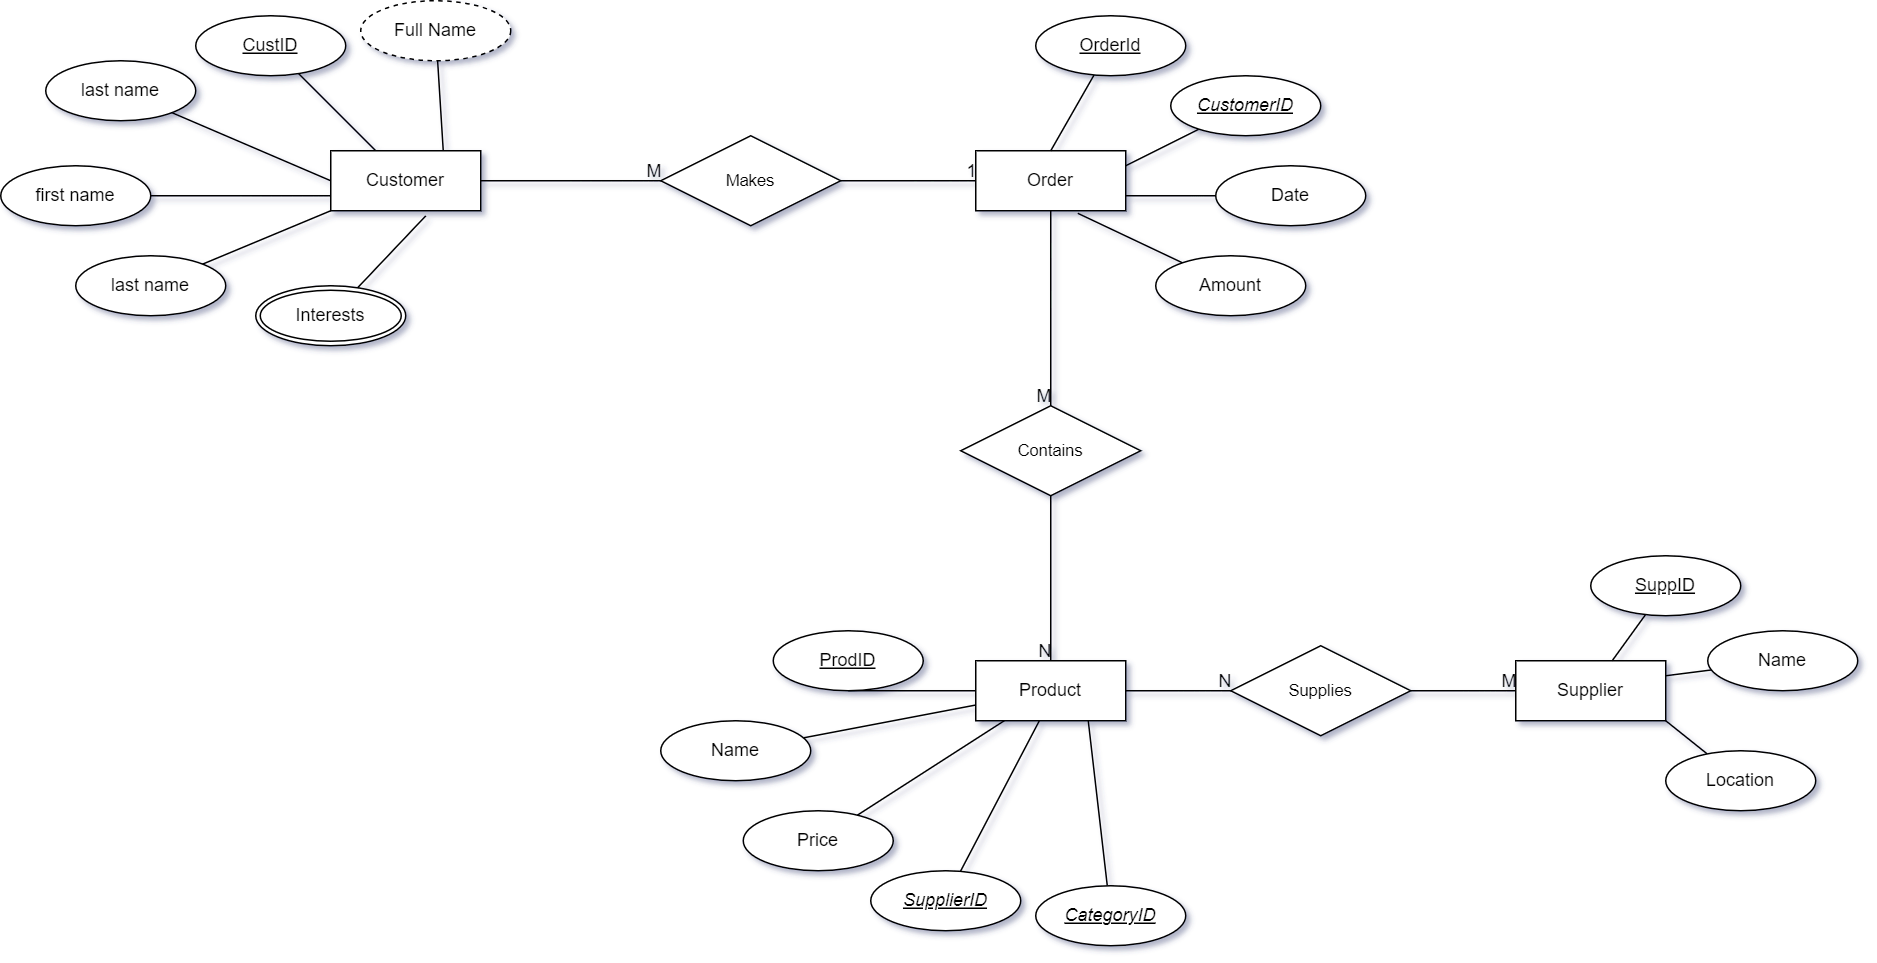

The diagram above was exported from draw.io. Its source (the exported page's mxGraphModel, read from the mxfile embedded in the PNG):
<mxGraphModel dx="2835" dy="1398" grid="1" gridSize="10" guides="1" tooltips="1" connect="1" arrows="1" fold="1" page="1" pageScale="1" pageWidth="850" pageHeight="1100" math="0" shadow="0" extFonts="Permanent Marker^https://fonts.googleapis.com/css?family=Permanent+Marker">
  <root>
    <mxCell id="0" />
    <mxCell id="1" parent="0" />
    <mxCell id="ZTBUV46gLh5m4LzbdDfJ-37" style="edgeStyle=none;rounded=0;orthogonalLoop=1;jettySize=auto;html=1;entryX=0.5;entryY=1;entryDx=0;entryDy=0;strokeColor=default;align=center;verticalAlign=middle;fontFamily=Helvetica;fontSize=11;fontColor=default;labelBackgroundColor=default;endArrow=none;endFill=0;" parent="1" source="ZTBUV46gLh5m4LzbdDfJ-1" target="ZTBUV46gLh5m4LzbdDfJ-30" edge="1">
      <mxGeometry relative="1" as="geometry" />
    </mxCell>
    <mxCell id="ZTBUV46gLh5m4LzbdDfJ-38" style="edgeStyle=none;rounded=0;orthogonalLoop=1;jettySize=auto;html=1;strokeColor=default;align=center;verticalAlign=middle;fontFamily=Helvetica;fontSize=11;fontColor=default;labelBackgroundColor=default;endArrow=none;endFill=0;" parent="1" source="ZTBUV46gLh5m4LzbdDfJ-1" target="ZTBUV46gLh5m4LzbdDfJ-28" edge="1">
      <mxGeometry relative="1" as="geometry" />
    </mxCell>
    <mxCell id="ZTBUV46gLh5m4LzbdDfJ-1" value="Product" style="whiteSpace=wrap;html=1;align=center;" parent="1" vertex="1">
      <mxGeometry x="410" y="740" width="100" height="40" as="geometry" />
    </mxCell>
    <mxCell id="ZTBUV46gLh5m4LzbdDfJ-2" value="Supplier" style="whiteSpace=wrap;html=1;align=center;" parent="1" vertex="1">
      <mxGeometry x="770" y="740" width="100" height="40" as="geometry" />
    </mxCell>
    <mxCell id="ZTBUV46gLh5m4LzbdDfJ-21" style="rounded=0;orthogonalLoop=1;jettySize=auto;html=1;strokeColor=default;align=center;verticalAlign=middle;fontFamily=Helvetica;fontSize=11;fontColor=default;labelBackgroundColor=default;endArrow=none;endFill=0;" parent="1" source="ZTBUV46gLh5m4LzbdDfJ-3" target="ZTBUV46gLh5m4LzbdDfJ-17" edge="1">
      <mxGeometry relative="1" as="geometry" />
    </mxCell>
    <mxCell id="ZTBUV46gLh5m4LzbdDfJ-3" value="Customer" style="whiteSpace=wrap;html=1;align=center;" parent="1" vertex="1">
      <mxGeometry x="-20" y="400" width="100" height="40" as="geometry" />
    </mxCell>
    <mxCell id="ZTBUV46gLh5m4LzbdDfJ-4" value="Order" style="whiteSpace=wrap;html=1;align=center;" parent="1" vertex="1">
      <mxGeometry x="410" y="400" width="100" height="40" as="geometry" />
    </mxCell>
    <mxCell id="ZTBUV46gLh5m4LzbdDfJ-15" value="Full Name" style="ellipse;whiteSpace=wrap;html=1;align=center;dashed=1;" parent="1" vertex="1">
      <mxGeometry y="300" width="100" height="40" as="geometry" />
    </mxCell>
    <mxCell id="ZTBUV46gLh5m4LzbdDfJ-16" value="Interests" style="ellipse;shape=doubleEllipse;margin=3;whiteSpace=wrap;html=1;align=center;" parent="1" vertex="1">
      <mxGeometry x="-70" y="490" width="100" height="40" as="geometry" />
    </mxCell>
    <mxCell id="ZTBUV46gLh5m4LzbdDfJ-17" value="CustID" style="ellipse;whiteSpace=wrap;html=1;align=center;fontStyle=4;" parent="1" vertex="1">
      <mxGeometry x="-110" y="310" width="100" height="40" as="geometry" />
    </mxCell>
    <mxCell id="ZTBUV46gLh5m4LzbdDfJ-19" value="first name" style="ellipse;whiteSpace=wrap;html=1;align=center;" parent="1" vertex="1">
      <mxGeometry x="-240" y="410" width="100" height="40" as="geometry" />
    </mxCell>
    <mxCell id="ZTBUV46gLh5m4LzbdDfJ-20" value="last name" style="ellipse;whiteSpace=wrap;html=1;align=center;" parent="1" vertex="1">
      <mxGeometry x="-190" y="470" width="100" height="40" as="geometry" />
    </mxCell>
    <mxCell id="ZTBUV46gLh5m4LzbdDfJ-22" style="rounded=0;orthogonalLoop=1;jettySize=auto;html=1;exitX=0.75;exitY=0;exitDx=0;exitDy=0;endArrow=none;endFill=0;" parent="1" source="ZTBUV46gLh5m4LzbdDfJ-3" target="ZTBUV46gLh5m4LzbdDfJ-15" edge="1">
      <mxGeometry relative="1" as="geometry">
        <mxPoint x="-27" y="410" as="sourcePoint" />
        <mxPoint x="-43" y="360" as="targetPoint" />
      </mxGeometry>
    </mxCell>
    <mxCell id="ZTBUV46gLh5m4LzbdDfJ-23" style="rounded=0;orthogonalLoop=1;jettySize=auto;html=1;exitX=0.633;exitY=1.086;exitDx=0;exitDy=0;strokeColor=default;align=center;verticalAlign=middle;fontFamily=Helvetica;fontSize=11;fontColor=default;labelBackgroundColor=default;endArrow=none;endFill=0;exitPerimeter=0;" parent="1" source="ZTBUV46gLh5m4LzbdDfJ-3" target="ZTBUV46gLh5m4LzbdDfJ-16" edge="1">
      <mxGeometry relative="1" as="geometry">
        <mxPoint x="16" y="407" as="sourcePoint" />
        <mxPoint x="79" y="410" as="targetPoint" />
      </mxGeometry>
    </mxCell>
    <mxCell id="ZTBUV46gLh5m4LzbdDfJ-24" style="rounded=0;orthogonalLoop=1;jettySize=auto;html=1;entryX=0;entryY=1;entryDx=0;entryDy=0;strokeColor=default;align=center;verticalAlign=middle;fontFamily=Helvetica;fontSize=11;fontColor=default;labelBackgroundColor=default;endArrow=none;endFill=0;" parent="1" source="ZTBUV46gLh5m4LzbdDfJ-20" target="ZTBUV46gLh5m4LzbdDfJ-3" edge="1">
      <mxGeometry relative="1" as="geometry" />
    </mxCell>
    <mxCell id="ZTBUV46gLh5m4LzbdDfJ-25" style="rounded=0;orthogonalLoop=1;jettySize=auto;html=1;entryX=0;entryY=0.75;entryDx=0;entryDy=0;strokeColor=default;align=center;verticalAlign=middle;fontFamily=Helvetica;fontSize=11;fontColor=default;labelBackgroundColor=default;endArrow=none;endFill=0;" parent="1" source="ZTBUV46gLh5m4LzbdDfJ-19" target="ZTBUV46gLh5m4LzbdDfJ-3" edge="1">
      <mxGeometry relative="1" as="geometry" />
    </mxCell>
    <mxCell id="ZTBUV46gLh5m4LzbdDfJ-27" style="edgeStyle=none;rounded=0;orthogonalLoop=1;jettySize=auto;html=1;entryX=0;entryY=0.5;entryDx=0;entryDy=0;strokeColor=default;align=center;verticalAlign=middle;fontFamily=Helvetica;fontSize=11;fontColor=default;labelBackgroundColor=default;endArrow=none;endFill=0;" parent="1" source="ZTBUV46gLh5m4LzbdDfJ-26" target="ZTBUV46gLh5m4LzbdDfJ-3" edge="1">
      <mxGeometry relative="1" as="geometry" />
    </mxCell>
    <mxCell id="ZTBUV46gLh5m4LzbdDfJ-26" value="last name" style="ellipse;whiteSpace=wrap;html=1;align=center;" parent="1" vertex="1">
      <mxGeometry x="-210" y="340" width="100" height="40" as="geometry" />
    </mxCell>
    <mxCell id="ZTBUV46gLh5m4LzbdDfJ-28" value="Name" style="ellipse;whiteSpace=wrap;html=1;align=center;" parent="1" vertex="1">
      <mxGeometry x="200" y="780" width="100" height="40" as="geometry" />
    </mxCell>
    <mxCell id="ZTBUV46gLh5m4LzbdDfJ-30" value="ProdID" style="ellipse;whiteSpace=wrap;html=1;align=center;fontStyle=4;" parent="1" vertex="1">
      <mxGeometry x="275" y="720" width="100" height="40" as="geometry" />
    </mxCell>
    <mxCell id="ZTBUV46gLh5m4LzbdDfJ-39" style="edgeStyle=none;rounded=0;orthogonalLoop=1;jettySize=auto;html=1;strokeColor=default;align=center;verticalAlign=middle;fontFamily=Helvetica;fontSize=11;fontColor=default;labelBackgroundColor=default;endArrow=none;endFill=0;" parent="1" source="ZTBUV46gLh5m4LzbdDfJ-31" target="ZTBUV46gLh5m4LzbdDfJ-1" edge="1">
      <mxGeometry relative="1" as="geometry" />
    </mxCell>
    <mxCell id="ZTBUV46gLh5m4LzbdDfJ-31" value="Price" style="ellipse;whiteSpace=wrap;html=1;align=center;" parent="1" vertex="1">
      <mxGeometry x="255" y="840" width="100" height="40" as="geometry" />
    </mxCell>
    <mxCell id="ZTBUV46gLh5m4LzbdDfJ-33" value="&lt;i&gt;SupplierID&lt;/i&gt;" style="ellipse;whiteSpace=wrap;html=1;align=center;fontStyle=4;" parent="1" vertex="1">
      <mxGeometry x="340" y="880" width="100" height="40" as="geometry" />
    </mxCell>
    <mxCell id="ZTBUV46gLh5m4LzbdDfJ-41" style="edgeStyle=none;rounded=0;orthogonalLoop=1;jettySize=auto;html=1;strokeColor=default;align=center;verticalAlign=middle;fontFamily=Helvetica;fontSize=11;fontColor=default;labelBackgroundColor=default;endArrow=none;endFill=0;entryX=0.75;entryY=1;entryDx=0;entryDy=0;" parent="1" source="ZTBUV46gLh5m4LzbdDfJ-36" target="ZTBUV46gLh5m4LzbdDfJ-1" edge="1">
      <mxGeometry relative="1" as="geometry">
        <mxPoint x="480" y="820" as="targetPoint" />
      </mxGeometry>
    </mxCell>
    <mxCell id="ZTBUV46gLh5m4LzbdDfJ-36" value="&lt;i&gt;CategoryID&lt;/i&gt;" style="ellipse;whiteSpace=wrap;html=1;align=center;fontStyle=4;" parent="1" vertex="1">
      <mxGeometry x="450" y="890" width="100" height="40" as="geometry" />
    </mxCell>
    <mxCell id="ZTBUV46gLh5m4LzbdDfJ-40" style="edgeStyle=none;rounded=0;orthogonalLoop=1;jettySize=auto;html=1;entryX=0.424;entryY=1;entryDx=0;entryDy=0;entryPerimeter=0;strokeColor=default;align=center;verticalAlign=middle;fontFamily=Helvetica;fontSize=11;fontColor=default;labelBackgroundColor=default;endArrow=none;endFill=0;" parent="1" source="ZTBUV46gLh5m4LzbdDfJ-33" target="ZTBUV46gLh5m4LzbdDfJ-1" edge="1">
      <mxGeometry relative="1" as="geometry" />
    </mxCell>
    <mxCell id="ZTBUV46gLh5m4LzbdDfJ-43" style="edgeStyle=none;rounded=0;orthogonalLoop=1;jettySize=auto;html=1;strokeColor=default;align=center;verticalAlign=middle;fontFamily=Helvetica;fontSize=11;fontColor=default;labelBackgroundColor=default;endArrow=none;endFill=0;" parent="1" source="ZTBUV46gLh5m4LzbdDfJ-42" target="ZTBUV46gLh5m4LzbdDfJ-2" edge="1">
      <mxGeometry relative="1" as="geometry" />
    </mxCell>
    <mxCell id="ZTBUV46gLh5m4LzbdDfJ-42" value="SuppID" style="ellipse;whiteSpace=wrap;html=1;align=center;fontStyle=4;" parent="1" vertex="1">
      <mxGeometry x="820" y="670" width="100" height="40" as="geometry" />
    </mxCell>
    <mxCell id="ZTBUV46gLh5m4LzbdDfJ-45" style="edgeStyle=none;rounded=0;orthogonalLoop=1;jettySize=auto;html=1;entryX=1;entryY=0.25;entryDx=0;entryDy=0;strokeColor=default;align=center;verticalAlign=middle;fontFamily=Helvetica;fontSize=11;fontColor=default;labelBackgroundColor=default;endArrow=none;endFill=0;" parent="1" source="ZTBUV46gLh5m4LzbdDfJ-44" target="ZTBUV46gLh5m4LzbdDfJ-2" edge="1">
      <mxGeometry relative="1" as="geometry" />
    </mxCell>
    <mxCell id="ZTBUV46gLh5m4LzbdDfJ-44" value="Name" style="ellipse;whiteSpace=wrap;html=1;align=center;" parent="1" vertex="1">
      <mxGeometry x="898" y="720" width="100" height="40" as="geometry" />
    </mxCell>
    <mxCell id="ZTBUV46gLh5m4LzbdDfJ-48" style="edgeStyle=none;rounded=0;orthogonalLoop=1;jettySize=auto;html=1;entryX=1;entryY=1;entryDx=0;entryDy=0;strokeColor=default;align=center;verticalAlign=middle;fontFamily=Helvetica;fontSize=11;fontColor=default;labelBackgroundColor=default;endArrow=none;endFill=0;" parent="1" source="ZTBUV46gLh5m4LzbdDfJ-47" target="ZTBUV46gLh5m4LzbdDfJ-2" edge="1">
      <mxGeometry relative="1" as="geometry" />
    </mxCell>
    <mxCell id="ZTBUV46gLh5m4LzbdDfJ-47" value="Location" style="ellipse;whiteSpace=wrap;html=1;align=center;" parent="1" vertex="1">
      <mxGeometry x="870" y="800" width="100" height="40" as="geometry" />
    </mxCell>
    <mxCell id="ZTBUV46gLh5m4LzbdDfJ-55" style="edgeStyle=none;rounded=0;orthogonalLoop=1;jettySize=auto;html=1;entryX=0.5;entryY=0;entryDx=0;entryDy=0;strokeColor=default;align=center;verticalAlign=middle;fontFamily=Helvetica;fontSize=11;fontColor=default;labelBackgroundColor=default;endArrow=none;endFill=0;" parent="1" source="ZTBUV46gLh5m4LzbdDfJ-49" target="ZTBUV46gLh5m4LzbdDfJ-4" edge="1">
      <mxGeometry relative="1" as="geometry" />
    </mxCell>
    <mxCell id="ZTBUV46gLh5m4LzbdDfJ-49" value="OrderId" style="ellipse;whiteSpace=wrap;html=1;align=center;fontStyle=4;" parent="1" vertex="1">
      <mxGeometry x="450" y="310" width="100" height="40" as="geometry" />
    </mxCell>
    <mxCell id="ZTBUV46gLh5m4LzbdDfJ-56" style="edgeStyle=none;rounded=0;orthogonalLoop=1;jettySize=auto;html=1;entryX=1;entryY=0.25;entryDx=0;entryDy=0;strokeColor=default;align=center;verticalAlign=middle;fontFamily=Helvetica;fontSize=11;fontColor=default;labelBackgroundColor=default;endArrow=none;endFill=0;" parent="1" source="ZTBUV46gLh5m4LzbdDfJ-50" target="ZTBUV46gLh5m4LzbdDfJ-4" edge="1">
      <mxGeometry relative="1" as="geometry" />
    </mxCell>
    <mxCell id="ZTBUV46gLh5m4LzbdDfJ-50" value="&lt;i&gt;CustomerID&lt;/i&gt;" style="ellipse;whiteSpace=wrap;html=1;align=center;fontStyle=4;" parent="1" vertex="1">
      <mxGeometry x="540" y="350" width="100" height="40" as="geometry" />
    </mxCell>
    <mxCell id="ZTBUV46gLh5m4LzbdDfJ-52" value="Makes" style="shape=rhombus;perimeter=rhombusPerimeter;whiteSpace=wrap;html=1;align=center;fontFamily=Helvetica;fontSize=11;fontColor=default;labelBackgroundColor=default;" parent="1" vertex="1">
      <mxGeometry x="200" y="390" width="120" height="60" as="geometry" />
    </mxCell>
    <mxCell id="ZTBUV46gLh5m4LzbdDfJ-60" style="edgeStyle=none;rounded=0;orthogonalLoop=1;jettySize=auto;html=1;entryX=1;entryY=0.75;entryDx=0;entryDy=0;strokeColor=default;align=center;verticalAlign=middle;fontFamily=Helvetica;fontSize=11;fontColor=default;labelBackgroundColor=default;endArrow=none;endFill=0;" parent="1" source="ZTBUV46gLh5m4LzbdDfJ-59" target="ZTBUV46gLh5m4LzbdDfJ-4" edge="1">
      <mxGeometry relative="1" as="geometry" />
    </mxCell>
    <mxCell id="ZTBUV46gLh5m4LzbdDfJ-59" value="Date" style="ellipse;whiteSpace=wrap;html=1;align=center;" parent="1" vertex="1">
      <mxGeometry x="570" y="410" width="100" height="40" as="geometry" />
    </mxCell>
    <mxCell id="ZTBUV46gLh5m4LzbdDfJ-62" style="edgeStyle=none;rounded=0;orthogonalLoop=1;jettySize=auto;html=1;entryX=0.68;entryY=1.042;entryDx=0;entryDy=0;strokeColor=default;align=center;verticalAlign=middle;fontFamily=Helvetica;fontSize=11;fontColor=default;labelBackgroundColor=default;endArrow=none;endFill=0;entryPerimeter=0;" parent="1" source="ZTBUV46gLh5m4LzbdDfJ-61" target="ZTBUV46gLh5m4LzbdDfJ-4" edge="1">
      <mxGeometry relative="1" as="geometry" />
    </mxCell>
    <mxCell id="ZTBUV46gLh5m4LzbdDfJ-61" value="Amount" style="ellipse;whiteSpace=wrap;html=1;align=center;" parent="1" vertex="1">
      <mxGeometry x="530" y="470" width="100" height="40" as="geometry" />
    </mxCell>
    <mxCell id="ZTBUV46gLh5m4LzbdDfJ-63" value="Supplies" style="shape=rhombus;perimeter=rhombusPerimeter;whiteSpace=wrap;html=1;align=center;fontFamily=Helvetica;fontSize=11;fontColor=default;labelBackgroundColor=default;" parent="1" vertex="1">
      <mxGeometry x="580" y="730" width="120" height="60" as="geometry" />
    </mxCell>
    <mxCell id="ZTBUV46gLh5m4LzbdDfJ-66" value="Contains" style="shape=rhombus;perimeter=rhombusPerimeter;whiteSpace=wrap;html=1;align=center;fontFamily=Helvetica;fontSize=11;fontColor=default;labelBackgroundColor=default;rotation=0;" parent="1" vertex="1">
      <mxGeometry x="400" y="570" width="120" height="60" as="geometry" />
    </mxCell>
    <mxCell id="zbmqoNFa5FQYftfH9qYT-2" value="" style="endArrow=none;html=1;rounded=0;entryX=0;entryY=0.5;entryDx=0;entryDy=0;exitX=1;exitY=0.5;exitDx=0;exitDy=0;" parent="1" source="ZTBUV46gLh5m4LzbdDfJ-3" target="ZTBUV46gLh5m4LzbdDfJ-52" edge="1">
      <mxGeometry relative="1" as="geometry">
        <mxPoint x="170" y="460" as="sourcePoint" />
        <mxPoint x="330" y="460" as="targetPoint" />
      </mxGeometry>
    </mxCell>
    <mxCell id="zbmqoNFa5FQYftfH9qYT-3" value="M" style="resizable=0;html=1;whiteSpace=wrap;align=right;verticalAlign=bottom;" parent="zbmqoNFa5FQYftfH9qYT-2" connectable="0" vertex="1">
      <mxGeometry x="1" relative="1" as="geometry" />
    </mxCell>
    <mxCell id="zbmqoNFa5FQYftfH9qYT-4" value="" style="endArrow=none;html=1;rounded=0;entryX=0;entryY=0.5;entryDx=0;entryDy=0;exitX=1;exitY=0.5;exitDx=0;exitDy=0;" parent="1" source="ZTBUV46gLh5m4LzbdDfJ-52" target="ZTBUV46gLh5m4LzbdDfJ-4" edge="1">
      <mxGeometry relative="1" as="geometry">
        <mxPoint x="90" y="430" as="sourcePoint" />
        <mxPoint x="210" y="430" as="targetPoint" />
      </mxGeometry>
    </mxCell>
    <mxCell id="zbmqoNFa5FQYftfH9qYT-5" value="1" style="resizable=0;html=1;whiteSpace=wrap;align=right;verticalAlign=bottom;" parent="zbmqoNFa5FQYftfH9qYT-4" connectable="0" vertex="1">
      <mxGeometry x="1" relative="1" as="geometry" />
    </mxCell>
    <mxCell id="zbmqoNFa5FQYftfH9qYT-6" value="" style="endArrow=none;html=1;rounded=0;entryX=0.5;entryY=0;entryDx=0;entryDy=0;exitX=0.5;exitY=1;exitDx=0;exitDy=0;" parent="1" source="ZTBUV46gLh5m4LzbdDfJ-4" target="ZTBUV46gLh5m4LzbdDfJ-66" edge="1">
      <mxGeometry relative="1" as="geometry">
        <mxPoint x="270" y="489.31" as="sourcePoint" />
        <mxPoint x="390" y="489.31" as="targetPoint" />
      </mxGeometry>
    </mxCell>
    <mxCell id="zbmqoNFa5FQYftfH9qYT-7" value="M" style="resizable=0;html=1;whiteSpace=wrap;align=right;verticalAlign=bottom;" parent="zbmqoNFa5FQYftfH9qYT-6" connectable="0" vertex="1">
      <mxGeometry x="1" relative="1" as="geometry" />
    </mxCell>
    <mxCell id="zbmqoNFa5FQYftfH9qYT-29" value="" style="endArrow=none;html=1;rounded=0;entryX=0.5;entryY=0;entryDx=0;entryDy=0;exitX=0.5;exitY=1;exitDx=0;exitDy=0;" parent="1" source="ZTBUV46gLh5m4LzbdDfJ-66" target="ZTBUV46gLh5m4LzbdDfJ-1" edge="1">
      <mxGeometry relative="1" as="geometry">
        <mxPoint x="550" y="700" as="sourcePoint" />
        <mxPoint x="470" y="580" as="targetPoint" />
        <Array as="points" />
      </mxGeometry>
    </mxCell>
    <mxCell id="zbmqoNFa5FQYftfH9qYT-30" value="N" style="resizable=0;html=1;whiteSpace=wrap;align=right;verticalAlign=bottom;" parent="zbmqoNFa5FQYftfH9qYT-29" connectable="0" vertex="1">
      <mxGeometry x="1" relative="1" as="geometry" />
    </mxCell>
    <mxCell id="zbmqoNFa5FQYftfH9qYT-32" value="" style="endArrow=none;html=1;rounded=0;entryX=0;entryY=0.5;entryDx=0;entryDy=0;exitX=1;exitY=0.5;exitDx=0;exitDy=0;" parent="1" source="ZTBUV46gLh5m4LzbdDfJ-1" target="ZTBUV46gLh5m4LzbdDfJ-63" edge="1">
      <mxGeometry relative="1" as="geometry">
        <mxPoint x="600" y="630" as="sourcePoint" />
        <mxPoint x="600" y="740" as="targetPoint" />
        <Array as="points" />
      </mxGeometry>
    </mxCell>
    <mxCell id="zbmqoNFa5FQYftfH9qYT-33" value="N" style="resizable=0;html=1;whiteSpace=wrap;align=right;verticalAlign=bottom;" parent="zbmqoNFa5FQYftfH9qYT-32" connectable="0" vertex="1">
      <mxGeometry x="1" relative="1" as="geometry" />
    </mxCell>
    <mxCell id="zbmqoNFa5FQYftfH9qYT-34" value="" style="endArrow=none;html=1;rounded=0;entryX=0;entryY=0.5;entryDx=0;entryDy=0;exitX=1;exitY=0.5;exitDx=0;exitDy=0;" parent="1" edge="1">
      <mxGeometry relative="1" as="geometry">
        <mxPoint x="700" y="760" as="sourcePoint" />
        <mxPoint x="770" y="760" as="targetPoint" />
        <Array as="points" />
      </mxGeometry>
    </mxCell>
    <mxCell id="zbmqoNFa5FQYftfH9qYT-35" value="M" style="resizable=0;html=1;whiteSpace=wrap;align=right;verticalAlign=bottom;" parent="zbmqoNFa5FQYftfH9qYT-34" connectable="0" vertex="1">
      <mxGeometry x="1" relative="1" as="geometry" />
    </mxCell>
  </root>
</mxGraphModel>